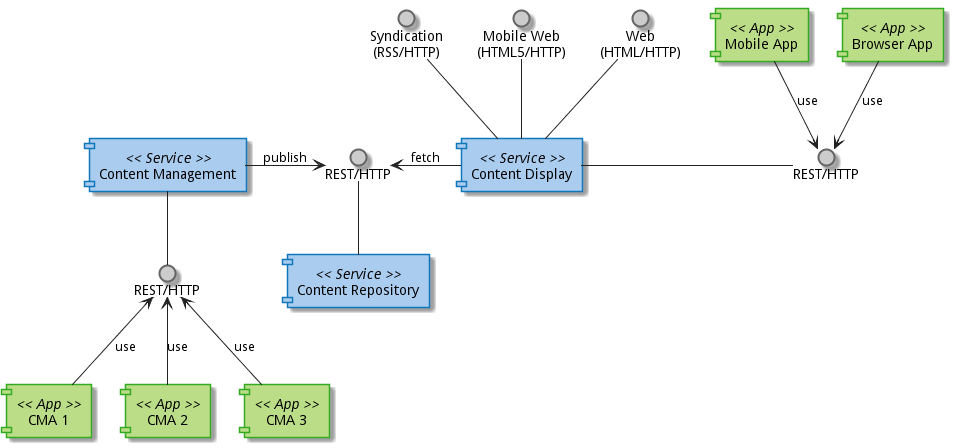

The diagram above was rendered by PlantUML. Its source (embedded in the PNG):
@startuml 

skinparam DefaultFontName "Droid Sans"
skinparam component {
  BackgroundColor<< Service >> #aaccee
  BorderColor<< Service >> #1177bb
  BackgroundColor<< App >> #bbdd88
  BorderColor<< App >> #33aa22
  ArrowColor #222222
  ArrowFontColor #222222
  InterfaceBorderColor #666666
  InterfaceBackgroundColor #cccccc

}

component [Content Management] << Service >>
interface "REST/HTTP" as CMr
component [CMA 1] << App >>
component [CMA 2] << App >>
component [CMA 3] << App >>
CMr -up- [Content Management]
[CMA 1] -up-> CMr : use
[CMA 2] -up-> CMr : use
[CMA 3] -up-> CMr : use

component [Content Display] << Service >>
interface "Web\n(HTML/HTTP)" as web
interface "Mobile Web\n(HTML5/HTTP)" as mweb
interface "REST/HTTP" as CDr
interface "Syndication\n(RSS/HTTP)" as rss

[Content Display] -up- web 
[Content Display] -up- mweb
[Content Display] -up- rss
[Content Display] -right- CDr

component [Mobile App] << App >>
component [Browser App] << App >>
[Mobile App] -down-> CDr : use
[Browser App] -down-> CDr : use

component [Content Repository] << Service >>
interface "REST/HTTP" as CRr
[Content Management] -right-> CRr : publish
CRr -down- [Content Repository]
[Content Display] -left-> CRr : fetch

@enduml